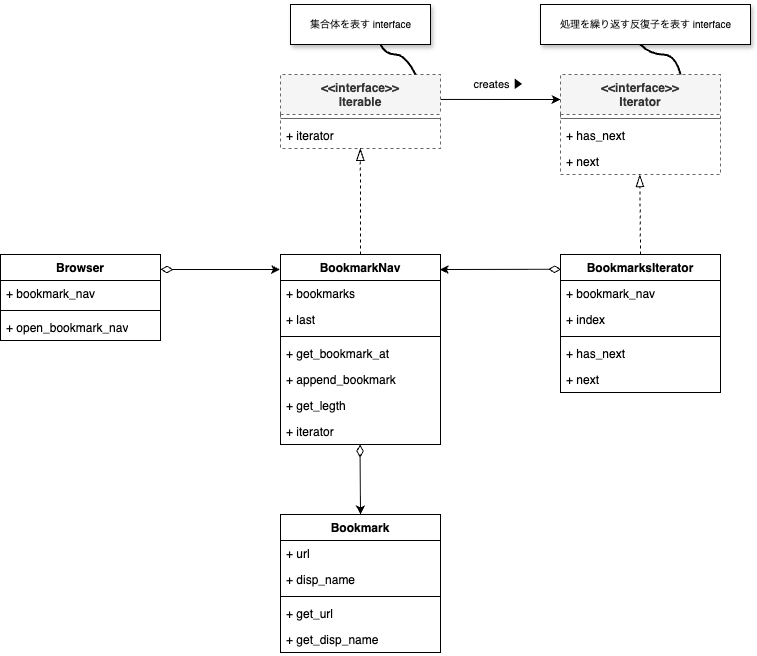

The diagram above was exported from draw.io. Its source (the exported page's mxGraphModel, read from the mxfile embedded in the PNG):
<mxGraphModel dx="735" dy="535" grid="1" gridSize="10" guides="1" tooltips="1" connect="1" arrows="1" fold="1" page="1" pageScale="1" pageWidth="1654" pageHeight="1169" background="#ffffff" math="0" shadow="0">
  <root>
    <mxCell id="0" />
    <mxCell id="1" value="UML" style="" parent="0" />
    <mxCell id="2" value="&amp;lt;&amp;lt;interface&amp;gt;&amp;gt;&lt;div&gt;Iterable&lt;/div&gt;" style="swimlane;fontStyle=1;align=center;verticalAlign=top;childLayout=stackLayout;horizontal=1;startSize=40;horizontalStack=0;resizeParent=1;resizeParentMax=0;resizeLast=0;collapsible=1;marginBottom=0;whiteSpace=wrap;html=1;fillColor=#f5f5f5;fontColor=#333333;strokeColor=#666666;dashed=1;" parent="1" vertex="1">
      <mxGeometry x="400" y="160" width="160" height="74" as="geometry" />
    </mxCell>
    <mxCell id="4" value="" style="line;strokeWidth=1;fillColor=none;align=left;verticalAlign=middle;spacingTop=-1;spacingLeft=3;spacingRight=3;rotatable=0;labelPosition=right;points=[];portConstraint=eastwest;strokeColor=inherit;" parent="2" vertex="1">
      <mxGeometry y="40" width="160" height="8" as="geometry" />
    </mxCell>
    <mxCell id="5" value="+ iterator" style="text;strokeColor=none;fillColor=none;align=left;verticalAlign=top;spacingLeft=4;spacingRight=4;overflow=hidden;rotatable=0;points=[[0,0.5],[1,0.5]];portConstraint=eastwest;whiteSpace=wrap;html=1;" parent="2" vertex="1">
      <mxGeometry y="48" width="160" height="26" as="geometry" />
    </mxCell>
    <mxCell id="6" value="&amp;lt;&amp;lt;interface&amp;gt;&amp;gt;&lt;div&gt;Iterator&lt;/div&gt;" style="swimlane;fontStyle=1;align=center;verticalAlign=top;childLayout=stackLayout;horizontal=1;startSize=40;horizontalStack=0;resizeParent=1;resizeParentMax=0;resizeLast=0;collapsible=1;marginBottom=0;whiteSpace=wrap;html=1;fillColor=#f5f5f5;fontColor=#333333;strokeColor=#666666;dashed=1;" parent="1" vertex="1">
      <mxGeometry x="680" y="160" width="160" height="100" as="geometry" />
    </mxCell>
    <mxCell id="7" value="" style="line;strokeWidth=1;fillColor=none;align=left;verticalAlign=middle;spacingTop=-1;spacingLeft=3;spacingRight=3;rotatable=0;labelPosition=right;points=[];portConstraint=eastwest;strokeColor=inherit;" parent="6" vertex="1">
      <mxGeometry y="40" width="160" height="8" as="geometry" />
    </mxCell>
    <mxCell id="8" value="+ has_next" style="text;strokeColor=none;fillColor=none;align=left;verticalAlign=top;spacingLeft=4;spacingRight=4;overflow=hidden;rotatable=0;points=[[0,0.5],[1,0.5]];portConstraint=eastwest;whiteSpace=wrap;html=1;" parent="6" vertex="1">
      <mxGeometry y="48" width="160" height="26" as="geometry" />
    </mxCell>
    <mxCell id="9" value="+ next" style="text;strokeColor=none;fillColor=none;align=left;verticalAlign=top;spacingLeft=4;spacingRight=4;overflow=hidden;rotatable=0;points=[[0,0.5],[1,0.5]];portConstraint=eastwest;whiteSpace=wrap;html=1;" parent="6" vertex="1">
      <mxGeometry y="74" width="160" height="26" as="geometry" />
    </mxCell>
    <mxCell id="27" value="BookmarkNav" style="swimlane;fontStyle=1;align=center;verticalAlign=top;childLayout=stackLayout;horizontal=1;startSize=26;horizontalStack=0;resizeParent=1;resizeParentMax=0;resizeLast=0;collapsible=1;marginBottom=0;whiteSpace=wrap;html=1;" parent="1" vertex="1">
      <mxGeometry x="400" y="340" width="160" height="190" as="geometry" />
    </mxCell>
    <mxCell id="28" value="+ bookmarks" style="text;strokeColor=none;fillColor=none;align=left;verticalAlign=top;spacingLeft=4;spacingRight=4;overflow=hidden;rotatable=0;points=[[0,0.5],[1,0.5]];portConstraint=eastwest;whiteSpace=wrap;html=1;" parent="27" vertex="1">
      <mxGeometry y="26" width="160" height="26" as="geometry" />
    </mxCell>
    <mxCell id="29" value="+ last" style="text;strokeColor=none;fillColor=none;align=left;verticalAlign=top;spacingLeft=4;spacingRight=4;overflow=hidden;rotatable=0;points=[[0,0.5],[1,0.5]];portConstraint=eastwest;whiteSpace=wrap;html=1;" parent="27" vertex="1">
      <mxGeometry y="52" width="160" height="26" as="geometry" />
    </mxCell>
    <mxCell id="30" value="" style="line;strokeWidth=1;fillColor=none;align=left;verticalAlign=middle;spacingTop=-1;spacingLeft=3;spacingRight=3;rotatable=0;labelPosition=right;points=[];portConstraint=eastwest;strokeColor=inherit;" parent="27" vertex="1">
      <mxGeometry y="78" width="160" height="8" as="geometry" />
    </mxCell>
    <mxCell id="31" value="+ get_bookmark_at" style="text;strokeColor=none;fillColor=none;align=left;verticalAlign=top;spacingLeft=4;spacingRight=4;overflow=hidden;rotatable=0;points=[[0,0.5],[1,0.5]];portConstraint=eastwest;whiteSpace=wrap;html=1;" parent="27" vertex="1">
      <mxGeometry y="86" width="160" height="26" as="geometry" />
    </mxCell>
    <mxCell id="32" value="+ append_bookmark" style="text;strokeColor=none;fillColor=none;align=left;verticalAlign=top;spacingLeft=4;spacingRight=4;overflow=hidden;rotatable=0;points=[[0,0.5],[1,0.5]];portConstraint=eastwest;whiteSpace=wrap;html=1;" parent="27" vertex="1">
      <mxGeometry y="112" width="160" height="26" as="geometry" />
    </mxCell>
    <mxCell id="33" value="+ get_legth" style="text;strokeColor=none;fillColor=none;align=left;verticalAlign=top;spacingLeft=4;spacingRight=4;overflow=hidden;rotatable=0;points=[[0,0.5],[1,0.5]];portConstraint=eastwest;whiteSpace=wrap;html=1;" parent="27" vertex="1">
      <mxGeometry y="138" width="160" height="26" as="geometry" />
    </mxCell>
    <mxCell id="34" value="+ iterator" style="text;strokeColor=none;fillColor=none;align=left;verticalAlign=top;spacingLeft=4;spacingRight=4;overflow=hidden;rotatable=0;points=[[0,0.5],[1,0.5]];portConstraint=eastwest;whiteSpace=wrap;html=1;" parent="27" vertex="1">
      <mxGeometry y="164" width="160" height="26" as="geometry" />
    </mxCell>
    <mxCell id="35" value="BookmarksIterator" style="swimlane;fontStyle=1;align=center;verticalAlign=top;childLayout=stackLayout;horizontal=1;startSize=26;horizontalStack=0;resizeParent=1;resizeParentMax=0;resizeLast=0;collapsible=1;marginBottom=0;whiteSpace=wrap;html=1;" parent="1" vertex="1">
      <mxGeometry x="680" y="340" width="160" height="138" as="geometry" />
    </mxCell>
    <mxCell id="36" value="+ bookmark_nav" style="text;strokeColor=none;fillColor=none;align=left;verticalAlign=top;spacingLeft=4;spacingRight=4;overflow=hidden;rotatable=0;points=[[0,0.5],[1,0.5]];portConstraint=eastwest;whiteSpace=wrap;html=1;" parent="35" vertex="1">
      <mxGeometry y="26" width="160" height="26" as="geometry" />
    </mxCell>
    <mxCell id="37" value="+ index" style="text;strokeColor=none;fillColor=none;align=left;verticalAlign=top;spacingLeft=4;spacingRight=4;overflow=hidden;rotatable=0;points=[[0,0.5],[1,0.5]];portConstraint=eastwest;whiteSpace=wrap;html=1;" parent="35" vertex="1">
      <mxGeometry y="52" width="160" height="26" as="geometry" />
    </mxCell>
    <mxCell id="38" value="" style="line;strokeWidth=1;fillColor=none;align=left;verticalAlign=middle;spacingTop=-1;spacingLeft=3;spacingRight=3;rotatable=0;labelPosition=right;points=[];portConstraint=eastwest;strokeColor=inherit;" parent="35" vertex="1">
      <mxGeometry y="78" width="160" height="8" as="geometry" />
    </mxCell>
    <mxCell id="39" value="+ has_next" style="text;strokeColor=none;fillColor=none;align=left;verticalAlign=top;spacingLeft=4;spacingRight=4;overflow=hidden;rotatable=0;points=[[0,0.5],[1,0.5]];portConstraint=eastwest;whiteSpace=wrap;html=1;" parent="35" vertex="1">
      <mxGeometry y="86" width="160" height="26" as="geometry" />
    </mxCell>
    <mxCell id="40" value="+ next" style="text;strokeColor=none;fillColor=none;align=left;verticalAlign=top;spacingLeft=4;spacingRight=4;overflow=hidden;rotatable=0;points=[[0,0.5],[1,0.5]];portConstraint=eastwest;whiteSpace=wrap;html=1;" parent="35" vertex="1">
      <mxGeometry y="112" width="160" height="26" as="geometry" />
    </mxCell>
    <mxCell id="47" value="Bookmark" style="swimlane;fontStyle=1;align=center;verticalAlign=top;childLayout=stackLayout;horizontal=1;startSize=26;horizontalStack=0;resizeParent=1;resizeParentMax=0;resizeLast=0;collapsible=1;marginBottom=0;whiteSpace=wrap;html=1;" parent="1" vertex="1">
      <mxGeometry x="400" y="600" width="160" height="138" as="geometry" />
    </mxCell>
    <mxCell id="48" value="+ url" style="text;strokeColor=none;fillColor=none;align=left;verticalAlign=top;spacingLeft=4;spacingRight=4;overflow=hidden;rotatable=0;points=[[0,0.5],[1,0.5]];portConstraint=eastwest;whiteSpace=wrap;html=1;" parent="47" vertex="1">
      <mxGeometry y="26" width="160" height="26" as="geometry" />
    </mxCell>
    <mxCell id="49" value="+ disp_name" style="text;strokeColor=none;fillColor=none;align=left;verticalAlign=top;spacingLeft=4;spacingRight=4;overflow=hidden;rotatable=0;points=[[0,0.5],[1,0.5]];portConstraint=eastwest;whiteSpace=wrap;html=1;" parent="47" vertex="1">
      <mxGeometry y="52" width="160" height="26" as="geometry" />
    </mxCell>
    <mxCell id="50" value="" style="line;strokeWidth=1;fillColor=none;align=left;verticalAlign=middle;spacingTop=-1;spacingLeft=3;spacingRight=3;rotatable=0;labelPosition=right;points=[];portConstraint=eastwest;strokeColor=inherit;" parent="47" vertex="1">
      <mxGeometry y="78" width="160" height="8" as="geometry" />
    </mxCell>
    <mxCell id="53" value="+ get_url" style="text;strokeColor=none;fillColor=none;align=left;verticalAlign=top;spacingLeft=4;spacingRight=4;overflow=hidden;rotatable=0;points=[[0,0.5],[1,0.5]];portConstraint=eastwest;whiteSpace=wrap;html=1;" parent="47" vertex="1">
      <mxGeometry y="86" width="160" height="26" as="geometry" />
    </mxCell>
    <mxCell id="54" value="+ get_disp_name" style="text;strokeColor=none;fillColor=none;align=left;verticalAlign=top;spacingLeft=4;spacingRight=4;overflow=hidden;rotatable=0;points=[[0,0.5],[1,0.5]];portConstraint=eastwest;whiteSpace=wrap;html=1;" parent="47" vertex="1">
      <mxGeometry y="112" width="160" height="26" as="geometry" />
    </mxCell>
    <mxCell id="55" value="" style="endArrow=classic;html=1;exitX=1.002;exitY=0.337;exitDx=0;exitDy=0;entryX=0;entryY=0.25;entryDx=0;entryDy=0;exitPerimeter=0;" parent="1" source="2" target="6" edge="1">
      <mxGeometry width="50" height="50" relative="1" as="geometry">
        <mxPoint x="460" y="440" as="sourcePoint" />
        <mxPoint x="510" y="390" as="targetPoint" />
      </mxGeometry>
    </mxCell>
    <mxCell id="56" value="creates ▶" style="edgeLabel;html=1;align=center;verticalAlign=middle;resizable=0;points=[];" parent="55" vertex="1" connectable="0">
      <mxGeometry x="-0.055" y="1" relative="1" as="geometry">
        <mxPoint y="-14" as="offset" />
      </mxGeometry>
    </mxCell>
    <mxCell id="57" value="" style="endArrow=blockThin;html=1;exitX=0.5;exitY=0;exitDx=0;exitDy=0;entryX=0.499;entryY=0.995;entryDx=0;entryDy=0;entryPerimeter=0;endFill=0;jumpSize=6;endSize=10;dashed=1;" parent="1" source="27" target="5" edge="1">
      <mxGeometry width="50" height="50" relative="1" as="geometry">
        <mxPoint x="510" y="260" as="sourcePoint" />
        <mxPoint x="560" y="210" as="targetPoint" />
      </mxGeometry>
    </mxCell>
    <mxCell id="58" value="" style="endArrow=blockThin;html=1;exitX=0.5;exitY=0;exitDx=0;exitDy=0;entryX=0.496;entryY=1.001;entryDx=0;entryDy=0;entryPerimeter=0;endFill=0;jumpSize=6;endSize=10;dashed=1;" parent="1" source="35" target="9" edge="1">
      <mxGeometry width="50" height="50" relative="1" as="geometry">
        <mxPoint x="740" y="386" as="sourcePoint" />
        <mxPoint x="740" y="280" as="targetPoint" />
      </mxGeometry>
    </mxCell>
    <mxCell id="59" value="" style="endArrow=classic;html=1;exitX=0.004;exitY=0.107;exitDx=0;exitDy=0;exitPerimeter=0;entryX=0.996;entryY=0.079;entryDx=0;entryDy=0;entryPerimeter=0;startArrow=diamondThin;startFill=0;startSize=10;" parent="1" source="35" target="27" edge="1">
      <mxGeometry width="50" height="50" relative="1" as="geometry">
        <mxPoint x="330" y="340" as="sourcePoint" />
        <mxPoint x="380" y="290" as="targetPoint" />
      </mxGeometry>
    </mxCell>
    <mxCell id="60" value="" style="endArrow=classic;html=1;exitX=1;exitY=0.25;exitDx=0;exitDy=0;entryX=-0.003;entryY=0.079;entryDx=0;entryDy=0;entryPerimeter=0;startArrow=diamondThin;startFill=0;startSize=10;" parent="1" target="27" edge="1">
      <mxGeometry width="50" height="50" relative="1" as="geometry">
        <mxPoint x="280" y="355" as="sourcePoint" />
        <mxPoint x="569" y="365" as="targetPoint" />
      </mxGeometry>
    </mxCell>
    <mxCell id="61" value="" style="endArrow=classic;html=1;exitX=0.497;exitY=1.001;exitDx=0;exitDy=0;exitPerimeter=0;entryX=0.5;entryY=0;entryDx=0;entryDy=0;startArrow=diamondThin;startFill=0;startSize=10;" parent="1" source="34" target="47" edge="1">
      <mxGeometry width="50" height="50" relative="1" as="geometry">
        <mxPoint x="691" y="365" as="sourcePoint" />
        <mxPoint x="569" y="365" as="targetPoint" />
      </mxGeometry>
    </mxCell>
    <mxCell id="63" value="Browser" style="swimlane;fontStyle=1;align=center;verticalAlign=top;childLayout=stackLayout;horizontal=1;startSize=26;horizontalStack=0;resizeParent=1;resizeParentMax=0;resizeLast=0;collapsible=1;marginBottom=0;whiteSpace=wrap;html=1;" parent="1" vertex="1">
      <mxGeometry x="120" y="340" width="160" height="86" as="geometry" />
    </mxCell>
    <mxCell id="64" value="+ bookmark_nav" style="text;strokeColor=none;fillColor=none;align=left;verticalAlign=top;spacingLeft=4;spacingRight=4;overflow=hidden;rotatable=0;points=[[0,0.5],[1,0.5]];portConstraint=eastwest;whiteSpace=wrap;html=1;" parent="63" vertex="1">
      <mxGeometry y="26" width="160" height="26" as="geometry" />
    </mxCell>
    <mxCell id="66" value="" style="line;strokeWidth=1;fillColor=none;align=left;verticalAlign=middle;spacingTop=-1;spacingLeft=3;spacingRight=3;rotatable=0;labelPosition=right;points=[];portConstraint=eastwest;strokeColor=inherit;" parent="63" vertex="1">
      <mxGeometry y="52" width="160" height="8" as="geometry" />
    </mxCell>
    <mxCell id="67" value="+ open_bookmark_nav" style="text;strokeColor=none;fillColor=none;align=left;verticalAlign=top;spacingLeft=4;spacingRight=4;overflow=hidden;rotatable=0;points=[[0,0.5],[1,0.5]];portConstraint=eastwest;whiteSpace=wrap;html=1;" parent="63" vertex="1">
      <mxGeometry y="60" width="160" height="26" as="geometry" />
    </mxCell>
    <mxCell id="10" value="Comment" style="locked=1;" parent="0" />
    <mxCell id="13" value="" style="group" parent="10" vertex="1" connectable="0">
      <mxGeometry x="410" y="90" width="140" height="40" as="geometry" />
    </mxCell>
    <mxCell id="11" value="" style="rounded=0;whiteSpace=wrap;html=1;shadow=1;" parent="13" vertex="1">
      <mxGeometry width="140" height="40" as="geometry" />
    </mxCell>
    <mxCell id="12" value="&lt;font style=&quot;font-size: 10px;&quot;&gt;集合体を表す interface&lt;/font&gt;" style="text;html=1;align=center;verticalAlign=middle;resizable=0;points=[];autosize=1;strokeColor=none;fillColor=none;" parent="13" vertex="1">
      <mxGeometry x="10" y="5" width="120" height="30" as="geometry" />
    </mxCell>
    <mxCell id="14" value="" style="endArrow=none;html=1;entryX=0.75;entryY=1;entryDx=0;entryDy=0;rounded=0;curved=1;strokeWidth=2;" parent="10" edge="1">
      <mxGeometry width="50" height="50" relative="1" as="geometry">
        <mxPoint x="535" y="160" as="sourcePoint" />
        <mxPoint x="500" y="130" as="targetPoint" />
        <Array as="points">
          <mxPoint x="525" y="140" />
          <mxPoint x="505" y="140" />
        </Array>
      </mxGeometry>
    </mxCell>
    <mxCell id="15" value="" style="group" parent="10" vertex="1" connectable="0">
      <mxGeometry x="660" y="90" width="210" height="40" as="geometry" />
    </mxCell>
    <mxCell id="16" value="" style="rounded=0;whiteSpace=wrap;html=1;shadow=1;" parent="15" vertex="1">
      <mxGeometry width="210" height="40" as="geometry" />
    </mxCell>
    <mxCell id="17" value="&lt;span style=&quot;font-size: 10px;&quot;&gt;処理を繰り返す反復子を表す interface&lt;/span&gt;" style="text;html=1;align=center;verticalAlign=middle;resizable=0;points=[];autosize=1;strokeColor=none;fillColor=none;" parent="15" vertex="1">
      <mxGeometry x="10" y="5" width="190" height="30" as="geometry" />
    </mxCell>
    <mxCell id="18" value="" style="endArrow=none;html=1;entryX=0.595;entryY=1.004;entryDx=0;entryDy=0;rounded=0;curved=1;strokeWidth=2;entryPerimeter=0;" parent="10" edge="1">
      <mxGeometry width="50" height="50" relative="1" as="geometry">
        <mxPoint x="800.05" y="160" as="sourcePoint" />
        <mxPoint x="760" y="130.15999999999997" as="targetPoint" />
        <Array as="points">
          <mxPoint x="795.05" y="140" />
          <mxPoint x="770.05" y="140" />
        </Array>
      </mxGeometry>
    </mxCell>
  </root>
</mxGraphModel>